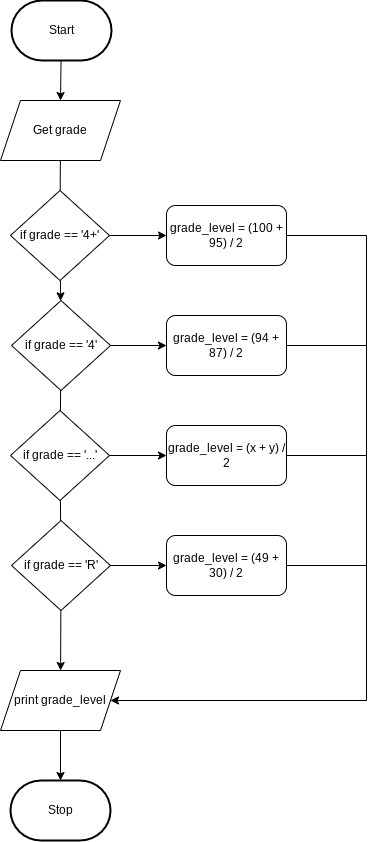

The diagram above was exported from draw.io. Its source (the exported page's mxGraphModel, read from the mxfile embedded in the PNG):
<mxGraphModel dx="718" dy="1786" grid="1" gridSize="10" guides="1" tooltips="1" connect="1" arrows="1" fold="1" page="1" pageScale="1" pageWidth="827" pageHeight="1169" math="0" shadow="0">
  <root>
    <mxCell id="0" />
    <mxCell id="1" parent="0" />
    <mxCell id="276" style="edgeStyle=none;rounded=0;html=1;entryX=0.5;entryY=0;entryDx=0;entryDy=0;endArrow=classic;endFill=1;" edge="1" parent="1" source="3" target="233">
      <mxGeometry relative="1" as="geometry" />
    </mxCell>
    <mxCell id="3" value="Start" style="strokeWidth=2;html=1;shape=mxgraph.flowchart.terminator;whiteSpace=wrap;" parent="1" vertex="1">
      <mxGeometry x="375" y="-1110" width="100" height="60" as="geometry" />
    </mxCell>
    <mxCell id="10" value="Stop" style="strokeWidth=2;html=1;shape=mxgraph.flowchart.terminator;whiteSpace=wrap;rounded=1;" parent="1" vertex="1">
      <mxGeometry x="374" y="-330" width="100" height="60" as="geometry" />
    </mxCell>
    <mxCell id="211" value="" style="edgeStyle=none;html=1;startArrow=none;" parent="1" source="212" target="10" edge="1">
      <mxGeometry relative="1" as="geometry" />
    </mxCell>
    <mxCell id="212" value="&lt;font style=&quot;font-size: 12px&quot;&gt;print grade_level&lt;/font&gt;" style="shape=parallelogram;perimeter=parallelogramPerimeter;whiteSpace=wrap;html=1;fixedSize=1;fontSize=8;" parent="1" vertex="1">
      <mxGeometry x="364" y="-440" width="120" height="60" as="geometry" />
    </mxCell>
    <mxCell id="233" value="Get grade" style="shape=parallelogram;perimeter=parallelogramPerimeter;whiteSpace=wrap;html=1;fixedSize=1;" parent="1" vertex="1">
      <mxGeometry x="364" y="-1010" width="120" height="60" as="geometry" />
    </mxCell>
    <mxCell id="250" value="" style="edgeStyle=none;html=1;" edge="1" parent="1" source="246" target="248">
      <mxGeometry relative="1" as="geometry" />
    </mxCell>
    <mxCell id="259" value="" style="edgeStyle=none;html=1;" edge="1" parent="1" source="246" target="255">
      <mxGeometry relative="1" as="geometry" />
    </mxCell>
    <mxCell id="246" value="if grade == '4+'" style="rhombus;whiteSpace=wrap;html=1;" vertex="1" parent="1">
      <mxGeometry x="374" y="-920" width="99" height="90" as="geometry" />
    </mxCell>
    <mxCell id="247" value="" style="edgeStyle=none;html=1;endArrow=none;" edge="1" parent="1" source="233" target="246">
      <mxGeometry relative="1" as="geometry">
        <mxPoint x="423.31818181818176" y="-950" as="sourcePoint" />
        <mxPoint x="414.68181818181824" y="-570" as="targetPoint" />
      </mxGeometry>
    </mxCell>
    <mxCell id="261" value="" style="edgeStyle=none;html=1;" edge="1" parent="1" source="248" target="260">
      <mxGeometry relative="1" as="geometry" />
    </mxCell>
    <mxCell id="273" value="" style="edgeStyle=none;rounded=0;html=1;endArrow=none;endFill=0;" edge="1" parent="1" source="248" target="252">
      <mxGeometry relative="1" as="geometry" />
    </mxCell>
    <mxCell id="248" value="if grade == '4'" style="rhombus;whiteSpace=wrap;html=1;" vertex="1" parent="1">
      <mxGeometry x="375" y="-810" width="99" height="90" as="geometry" />
    </mxCell>
    <mxCell id="263" value="" style="edgeStyle=none;html=1;" edge="1" parent="1" source="249" target="262">
      <mxGeometry relative="1" as="geometry" />
    </mxCell>
    <mxCell id="275" value="" style="edgeStyle=none;rounded=0;html=1;endArrow=classic;endFill=1;" edge="1" parent="1" source="249" target="212">
      <mxGeometry relative="1" as="geometry" />
    </mxCell>
    <mxCell id="249" value="if grade == 'R'" style="rhombus;whiteSpace=wrap;html=1;" vertex="1" parent="1">
      <mxGeometry x="375" y="-590" width="99" height="90" as="geometry" />
    </mxCell>
    <mxCell id="265" value="" style="edgeStyle=none;html=1;" edge="1" parent="1" source="252" target="264">
      <mxGeometry relative="1" as="geometry" />
    </mxCell>
    <mxCell id="274" value="" style="edgeStyle=none;rounded=0;html=1;endArrow=none;endFill=0;" edge="1" parent="1" source="252" target="249">
      <mxGeometry relative="1" as="geometry" />
    </mxCell>
    <mxCell id="252" value="if grade == '...'" style="rhombus;whiteSpace=wrap;html=1;" vertex="1" parent="1">
      <mxGeometry x="374" y="-700" width="99" height="90" as="geometry" />
    </mxCell>
    <mxCell id="255" value="grade_level = (100 + 95) / 2" style="rounded=1;whiteSpace=wrap;html=1;" vertex="1" parent="1">
      <mxGeometry x="530" y="-905" width="120" height="60" as="geometry" />
    </mxCell>
    <mxCell id="272" style="edgeStyle=none;rounded=0;html=1;endArrow=none;endFill=0;" edge="1" parent="1" source="260">
      <mxGeometry relative="1" as="geometry">
        <mxPoint x="730" y="-765" as="targetPoint" />
      </mxGeometry>
    </mxCell>
    <mxCell id="260" value="grade_level = (94 + 87) / 2" style="rounded=1;whiteSpace=wrap;html=1;" vertex="1" parent="1">
      <mxGeometry x="530" y="-795" width="120" height="60" as="geometry" />
    </mxCell>
    <mxCell id="271" style="edgeStyle=none;rounded=0;html=1;endArrow=none;endFill=0;" edge="1" parent="1" source="262">
      <mxGeometry relative="1" as="geometry">
        <mxPoint x="730" y="-545" as="targetPoint" />
      </mxGeometry>
    </mxCell>
    <mxCell id="262" value="grade_level = (49 + 30) / 2" style="rounded=1;whiteSpace=wrap;html=1;" vertex="1" parent="1">
      <mxGeometry x="530" y="-575" width="120" height="60" as="geometry" />
    </mxCell>
    <mxCell id="266" style="edgeStyle=none;html=1;entryX=1;entryY=0.5;entryDx=0;entryDy=0;rounded=0;exitX=1;exitY=0.5;exitDx=0;exitDy=0;" edge="1" parent="1" source="255" target="212">
      <mxGeometry relative="1" as="geometry">
        <mxPoint x="740" y="-770" as="sourcePoint" />
        <Array as="points">
          <mxPoint x="730" y="-875" />
          <mxPoint x="730" y="-410" />
        </Array>
      </mxGeometry>
    </mxCell>
    <mxCell id="270" style="edgeStyle=none;rounded=0;html=1;endArrow=none;endFill=0;" edge="1" parent="1" source="264">
      <mxGeometry relative="1" as="geometry">
        <mxPoint x="730" y="-655" as="targetPoint" />
      </mxGeometry>
    </mxCell>
    <mxCell id="264" value="grade_level = (x + y) / 2" style="rounded=1;whiteSpace=wrap;html=1;" vertex="1" parent="1">
      <mxGeometry x="530" y="-685" width="120" height="60" as="geometry" />
    </mxCell>
  </root>
</mxGraphModel>